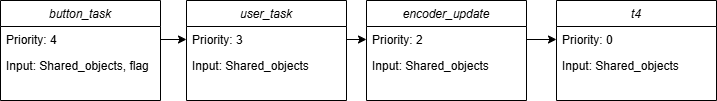

The diagram above was exported from draw.io. Its source (the exported page's mxGraphModel, read from the mxfile embedded in the PNG):
<mxGraphModel dx="2074" dy="1132" grid="1" gridSize="10" guides="1" tooltips="1" connect="1" arrows="1" fold="1" page="1" pageScale="1" pageWidth="827" pageHeight="1169" math="0" shadow="0">
  <root>
    <mxCell id="WIyWlLk6GJQsqaUBKTNV-0" />
    <mxCell id="WIyWlLk6GJQsqaUBKTNV-1" parent="WIyWlLk6GJQsqaUBKTNV-0" />
    <mxCell id="zkfFHV4jXpPFQw0GAbJ--0" value="t4" style="swimlane;fontStyle=2;align=center;verticalAlign=top;childLayout=stackLayout;horizontal=1;startSize=26;horizontalStack=0;resizeParent=1;resizeLast=0;collapsible=1;marginBottom=0;rounded=0;shadow=0;strokeWidth=1;" parent="WIyWlLk6GJQsqaUBKTNV-1" vertex="1">
      <mxGeometry x="630" y="80" width="160" height="100" as="geometry">
        <mxRectangle x="230" y="140" width="160" height="26" as="alternateBounds" />
      </mxGeometry>
    </mxCell>
    <mxCell id="zkfFHV4jXpPFQw0GAbJ--2" value="Priority: 0" style="text;align=left;verticalAlign=top;spacingLeft=4;spacingRight=4;overflow=hidden;rotatable=0;points=[[0,0.5],[1,0.5]];portConstraint=eastwest;rounded=0;shadow=0;html=0;" parent="zkfFHV4jXpPFQw0GAbJ--0" vertex="1">
      <mxGeometry y="26" width="160" height="26" as="geometry" />
    </mxCell>
    <mxCell id="zkfFHV4jXpPFQw0GAbJ--3" value="Input: Shared_objects" style="text;align=left;verticalAlign=top;spacingLeft=4;spacingRight=4;overflow=hidden;rotatable=0;points=[[0,0.5],[1,0.5]];portConstraint=eastwest;rounded=0;shadow=0;html=0;" parent="zkfFHV4jXpPFQw0GAbJ--0" vertex="1">
      <mxGeometry y="52" width="160" height="26" as="geometry" />
    </mxCell>
    <mxCell id="wCscAXfsKkXwwJeCqiY2-0" value="encoder_update" style="swimlane;fontStyle=2;align=center;verticalAlign=top;childLayout=stackLayout;horizontal=1;startSize=26;horizontalStack=0;resizeParent=1;resizeLast=0;collapsible=1;marginBottom=0;rounded=0;shadow=0;strokeWidth=1;" vertex="1" parent="WIyWlLk6GJQsqaUBKTNV-1">
      <mxGeometry x="440" y="80" width="160" height="100" as="geometry">
        <mxRectangle x="230" y="140" width="160" height="26" as="alternateBounds" />
      </mxGeometry>
    </mxCell>
    <mxCell id="wCscAXfsKkXwwJeCqiY2-2" value="Priority: 2" style="text;align=left;verticalAlign=top;spacingLeft=4;spacingRight=4;overflow=hidden;rotatable=0;points=[[0,0.5],[1,0.5]];portConstraint=eastwest;rounded=0;shadow=0;html=0;" vertex="1" parent="wCscAXfsKkXwwJeCqiY2-0">
      <mxGeometry y="26" width="160" height="26" as="geometry" />
    </mxCell>
    <mxCell id="wCscAXfsKkXwwJeCqiY2-3" value="Input: Shared_objects" style="text;align=left;verticalAlign=top;spacingLeft=4;spacingRight=4;overflow=hidden;rotatable=0;points=[[0,0.5],[1,0.5]];portConstraint=eastwest;rounded=0;shadow=0;html=0;" vertex="1" parent="wCscAXfsKkXwwJeCqiY2-0">
      <mxGeometry y="52" width="160" height="26" as="geometry" />
    </mxCell>
    <mxCell id="wCscAXfsKkXwwJeCqiY2-5" value="user_task" style="swimlane;fontStyle=2;align=center;verticalAlign=top;childLayout=stackLayout;horizontal=1;startSize=26;horizontalStack=0;resizeParent=1;resizeLast=0;collapsible=1;marginBottom=0;rounded=0;shadow=0;strokeWidth=1;" vertex="1" parent="WIyWlLk6GJQsqaUBKTNV-1">
      <mxGeometry x="260" y="80" width="160" height="100" as="geometry">
        <mxRectangle x="230" y="140" width="160" height="26" as="alternateBounds" />
      </mxGeometry>
    </mxCell>
    <mxCell id="wCscAXfsKkXwwJeCqiY2-6" value="Priority: 3" style="text;align=left;verticalAlign=top;spacingLeft=4;spacingRight=4;overflow=hidden;rotatable=0;points=[[0,0.5],[1,0.5]];portConstraint=eastwest;rounded=0;shadow=0;html=0;" vertex="1" parent="wCscAXfsKkXwwJeCqiY2-5">
      <mxGeometry y="26" width="160" height="26" as="geometry" />
    </mxCell>
    <mxCell id="wCscAXfsKkXwwJeCqiY2-7" value="Input: Shared_objects" style="text;align=left;verticalAlign=top;spacingLeft=4;spacingRight=4;overflow=hidden;rotatable=0;points=[[0,0.5],[1,0.5]];portConstraint=eastwest;rounded=0;shadow=0;html=0;" vertex="1" parent="wCscAXfsKkXwwJeCqiY2-5">
      <mxGeometry y="52" width="160" height="26" as="geometry" />
    </mxCell>
    <mxCell id="wCscAXfsKkXwwJeCqiY2-8" value="button_task" style="swimlane;fontStyle=2;align=center;verticalAlign=top;childLayout=stackLayout;horizontal=1;startSize=26;horizontalStack=0;resizeParent=1;resizeLast=0;collapsible=1;marginBottom=0;rounded=0;shadow=0;strokeWidth=1;" vertex="1" parent="WIyWlLk6GJQsqaUBKTNV-1">
      <mxGeometry x="74" y="80" width="160" height="100" as="geometry">
        <mxRectangle x="230" y="140" width="160" height="26" as="alternateBounds" />
      </mxGeometry>
    </mxCell>
    <mxCell id="wCscAXfsKkXwwJeCqiY2-9" value="Priority: 4" style="text;align=left;verticalAlign=top;spacingLeft=4;spacingRight=4;overflow=hidden;rotatable=0;points=[[0,0.5],[1,0.5]];portConstraint=eastwest;rounded=0;shadow=0;html=0;" vertex="1" parent="wCscAXfsKkXwwJeCqiY2-8">
      <mxGeometry y="26" width="160" height="26" as="geometry" />
    </mxCell>
    <mxCell id="wCscAXfsKkXwwJeCqiY2-10" value="Input: Shared_objects, flag" style="text;align=left;verticalAlign=top;spacingLeft=4;spacingRight=4;overflow=hidden;rotatable=0;points=[[0,0.5],[1,0.5]];portConstraint=eastwest;rounded=0;shadow=0;html=0;" vertex="1" parent="wCscAXfsKkXwwJeCqiY2-8">
      <mxGeometry y="52" width="160" height="26" as="geometry" />
    </mxCell>
    <mxCell id="wCscAXfsKkXwwJeCqiY2-12" style="edgeStyle=orthogonalEdgeStyle;rounded=0;orthogonalLoop=1;jettySize=auto;html=1;exitX=1;exitY=0.5;exitDx=0;exitDy=0;entryX=0;entryY=0.5;entryDx=0;entryDy=0;" edge="1" parent="WIyWlLk6GJQsqaUBKTNV-1" source="wCscAXfsKkXwwJeCqiY2-9" target="wCscAXfsKkXwwJeCqiY2-6">
      <mxGeometry relative="1" as="geometry" />
    </mxCell>
    <mxCell id="wCscAXfsKkXwwJeCqiY2-13" style="edgeStyle=orthogonalEdgeStyle;rounded=0;orthogonalLoop=1;jettySize=auto;html=1;exitX=1;exitY=0.5;exitDx=0;exitDy=0;entryX=0;entryY=0.5;entryDx=0;entryDy=0;" edge="1" parent="WIyWlLk6GJQsqaUBKTNV-1" source="wCscAXfsKkXwwJeCqiY2-6" target="wCscAXfsKkXwwJeCqiY2-2">
      <mxGeometry relative="1" as="geometry" />
    </mxCell>
    <mxCell id="wCscAXfsKkXwwJeCqiY2-14" style="edgeStyle=orthogonalEdgeStyle;rounded=0;orthogonalLoop=1;jettySize=auto;html=1;exitX=1;exitY=0.5;exitDx=0;exitDy=0;entryX=0;entryY=0.5;entryDx=0;entryDy=0;" edge="1" parent="WIyWlLk6GJQsqaUBKTNV-1" source="wCscAXfsKkXwwJeCqiY2-2" target="zkfFHV4jXpPFQw0GAbJ--2">
      <mxGeometry relative="1" as="geometry" />
    </mxCell>
  </root>
</mxGraphModel>